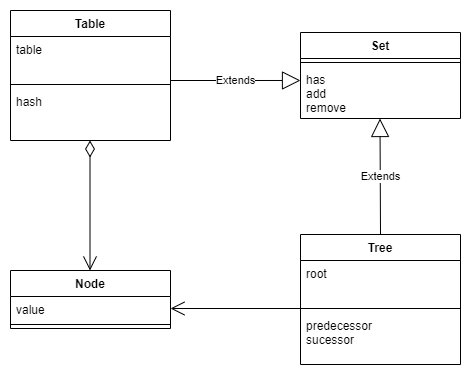

The diagram above was exported from draw.io. Its source (the exported page's mxGraphModel, read from the mxfile embedded in the PNG):
<mxGraphModel dx="831" dy="450" grid="1" gridSize="10" guides="1" tooltips="1" connect="1" arrows="1" fold="1" page="1" pageScale="1" pageWidth="827" pageHeight="1169" background="#FFFFFF" math="0" shadow="0">
  <root>
    <mxCell id="0" />
    <mxCell id="1" parent="0" />
    <mxCell id="35" value="Node" style="swimlane;fontStyle=1;align=center;verticalAlign=top;childLayout=stackLayout;horizontal=1;startSize=26;horizontalStack=0;resizeParent=1;resizeParentMax=0;resizeLast=0;collapsible=1;marginBottom=0;" parent="1" vertex="1">
      <mxGeometry x="50" y="370" width="160" height="58" as="geometry" />
    </mxCell>
    <mxCell id="36" value="value" style="text;strokeColor=none;fillColor=none;align=left;verticalAlign=top;spacingLeft=4;spacingRight=4;overflow=hidden;rotatable=0;points=[[0,0.5],[1,0.5]];portConstraint=eastwest;" parent="35" vertex="1">
      <mxGeometry y="26" width="160" height="24" as="geometry" />
    </mxCell>
    <mxCell id="37" value="" style="line;strokeWidth=1;fillColor=none;align=left;verticalAlign=middle;spacingTop=-1;spacingLeft=3;spacingRight=3;rotatable=0;labelPosition=right;points=[];portConstraint=eastwest;" parent="35" vertex="1">
      <mxGeometry y="50" width="160" height="8" as="geometry" />
    </mxCell>
    <mxCell id="50" value="" style="endArrow=open;html=1;endSize=12;startArrow=diamondThin;startSize=14;startFill=0;edgeStyle=orthogonalEdgeStyle;align=left;verticalAlign=bottom;" parent="1" edge="1">
      <mxGeometry x="-1" y="3" relative="1" as="geometry">
        <mxPoint x="129.5" y="240" as="sourcePoint" />
        <mxPoint x="129.5" y="370" as="targetPoint" />
      </mxGeometry>
    </mxCell>
    <mxCell id="56" value="Set" style="swimlane;fontStyle=1;align=center;verticalAlign=top;childLayout=stackLayout;horizontal=1;startSize=26;horizontalStack=0;resizeParent=1;resizeParentMax=0;resizeLast=0;collapsible=1;marginBottom=0;" parent="1" vertex="1">
      <mxGeometry x="340" y="132" width="160" height="86" as="geometry" />
    </mxCell>
    <mxCell id="58" value="" style="line;strokeWidth=1;fillColor=none;align=left;verticalAlign=middle;spacingTop=-1;spacingLeft=3;spacingRight=3;rotatable=0;labelPosition=right;points=[];portConstraint=eastwest;" parent="56" vertex="1">
      <mxGeometry y="26" width="160" height="8" as="geometry" />
    </mxCell>
    <mxCell id="59" value="has&#10;add&#10;remove" style="text;strokeColor=none;fillColor=none;align=left;verticalAlign=top;spacingLeft=4;spacingRight=4;overflow=hidden;rotatable=0;points=[[0,0.5],[1,0.5]];portConstraint=eastwest;" parent="56" vertex="1">
      <mxGeometry y="34" width="160" height="52" as="geometry" />
    </mxCell>
    <mxCell id="60" value="Table" style="swimlane;fontStyle=1;align=center;verticalAlign=top;childLayout=stackLayout;horizontal=1;startSize=26;horizontalStack=0;resizeParent=1;resizeParentMax=0;resizeLast=0;collapsible=1;marginBottom=0;" parent="1" vertex="1">
      <mxGeometry x="50" y="110" width="160" height="130" as="geometry" />
    </mxCell>
    <mxCell id="61" value="table" style="text;strokeColor=none;fillColor=none;align=left;verticalAlign=top;spacingLeft=4;spacingRight=4;overflow=hidden;rotatable=0;points=[[0,0.5],[1,0.5]];portConstraint=eastwest;" parent="60" vertex="1">
      <mxGeometry y="26" width="160" height="44" as="geometry" />
    </mxCell>
    <mxCell id="62" value="" style="line;strokeWidth=1;fillColor=none;align=left;verticalAlign=middle;spacingTop=-1;spacingLeft=3;spacingRight=3;rotatable=0;labelPosition=right;points=[];portConstraint=eastwest;" parent="60" vertex="1">
      <mxGeometry y="70" width="160" height="8" as="geometry" />
    </mxCell>
    <mxCell id="63" value="hash" style="text;strokeColor=none;fillColor=none;align=left;verticalAlign=top;spacingLeft=4;spacingRight=4;overflow=hidden;rotatable=0;points=[[0,0.5],[1,0.5]];portConstraint=eastwest;" parent="60" vertex="1">
      <mxGeometry y="78" width="160" height="52" as="geometry" />
    </mxCell>
    <mxCell id="64" value="Tree" style="swimlane;fontStyle=1;align=center;verticalAlign=top;childLayout=stackLayout;horizontal=1;startSize=26;horizontalStack=0;resizeParent=1;resizeParentMax=0;resizeLast=0;collapsible=1;marginBottom=0;" parent="1" vertex="1">
      <mxGeometry x="340" y="334" width="160" height="130" as="geometry" />
    </mxCell>
    <mxCell id="65" value="root" style="text;strokeColor=none;fillColor=none;align=left;verticalAlign=top;spacingLeft=4;spacingRight=4;overflow=hidden;rotatable=0;points=[[0,0.5],[1,0.5]];portConstraint=eastwest;" parent="64" vertex="1">
      <mxGeometry y="26" width="160" height="44" as="geometry" />
    </mxCell>
    <mxCell id="66" value="" style="line;strokeWidth=1;fillColor=none;align=left;verticalAlign=middle;spacingTop=-1;spacingLeft=3;spacingRight=3;rotatable=0;labelPosition=right;points=[];portConstraint=eastwest;" parent="64" vertex="1">
      <mxGeometry y="70" width="160" height="8" as="geometry" />
    </mxCell>
    <mxCell id="67" value="predecessor&#10;sucessor" style="text;strokeColor=none;fillColor=none;align=left;verticalAlign=top;spacingLeft=4;spacingRight=4;overflow=hidden;rotatable=0;points=[[0,0.5],[1,0.5]];portConstraint=eastwest;" parent="64" vertex="1">
      <mxGeometry y="78" width="160" height="52" as="geometry" />
    </mxCell>
    <mxCell id="75" value="" style="endArrow=open;endFill=1;endSize=12;html=1;entryX=1;entryY=0.5;entryDx=0;entryDy=0;" parent="1" edge="1" target="36">
      <mxGeometry width="160" relative="1" as="geometry">
        <mxPoint x="340" y="408" as="sourcePoint" />
        <mxPoint x="320" y="334" as="targetPoint" />
      </mxGeometry>
    </mxCell>
    <mxCell id="n1vCnH0kAgsBbEDwfVcv-79" value="Extends" style="endArrow=block;endSize=16;endFill=0;html=1;rounded=0;entryX=0;entryY=0.269;entryDx=0;entryDy=0;entryPerimeter=0;" edge="1" parent="1" target="59">
      <mxGeometry width="160" relative="1" as="geometry">
        <mxPoint x="210" y="180" as="sourcePoint" />
        <mxPoint x="370" y="180" as="targetPoint" />
      </mxGeometry>
    </mxCell>
    <mxCell id="n1vCnH0kAgsBbEDwfVcv-80" value="Extends" style="endArrow=block;endSize=16;endFill=0;html=1;rounded=0;entryX=0;entryY=0.269;entryDx=0;entryDy=0;entryPerimeter=0;exitX=0.5;exitY=0;exitDx=0;exitDy=0;" edge="1" parent="1" source="64">
      <mxGeometry width="160" relative="1" as="geometry">
        <mxPoint x="419.5" y="310" as="sourcePoint" />
        <mxPoint x="419.5" y="217.99800000000005" as="targetPoint" />
      </mxGeometry>
    </mxCell>
  </root>
</mxGraphModel>